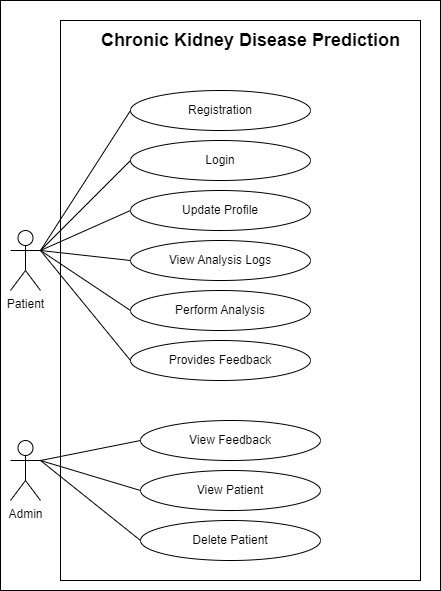

The diagram above was exported from draw.io. Its source (the exported page's mxGraphModel, read from the mxfile embedded in the PNG):
<mxGraphModel dx="1290" dy="1718" grid="1" gridSize="10" guides="1" tooltips="1" connect="1" arrows="1" fold="1" page="1" pageScale="1" pageWidth="827" pageHeight="1169" math="0" shadow="0">
  <root>
    <mxCell id="0" />
    <mxCell id="1" parent="0" />
    <mxCell id="DectGpHYEXR_oK8javBZ-2" value="" style="rounded=0;whiteSpace=wrap;html=1;" parent="1" vertex="1">
      <mxGeometry x="120" y="-60" width="440" height="590" as="geometry" />
    </mxCell>
    <mxCell id="DectGpHYEXR_oK8javBZ-1" value="" style="rounded=0;whiteSpace=wrap;html=1;" parent="1" vertex="1">
      <mxGeometry x="180" y="-40" width="360" height="560" as="geometry" />
    </mxCell>
    <mxCell id="zeH16p7ZoQ5t5XjPtyQ6-1" value="Patient" style="shape=umlActor;verticalLabelPosition=bottom;verticalAlign=top;html=1;outlineConnect=0;" parent="1" vertex="1">
      <mxGeometry x="130" y="170" width="30" height="60" as="geometry" />
    </mxCell>
    <mxCell id="zeH16p7ZoQ5t5XjPtyQ6-2" value="Admin" style="shape=umlActor;verticalLabelPosition=bottom;verticalAlign=top;html=1;outlineConnect=0;" parent="1" vertex="1">
      <mxGeometry x="130" y="380" width="30" height="60" as="geometry" />
    </mxCell>
    <mxCell id="zeH16p7ZoQ5t5XjPtyQ6-3" value="Update Profile" style="ellipse;whiteSpace=wrap;html=1;" parent="1" vertex="1">
      <mxGeometry x="250" y="130" width="180" height="40" as="geometry" />
    </mxCell>
    <mxCell id="zeH16p7ZoQ5t5XjPtyQ6-6" value="View Analysis Logs" style="ellipse;whiteSpace=wrap;html=1;" parent="1" vertex="1">
      <mxGeometry x="250" y="180" width="180" height="40" as="geometry" />
    </mxCell>
    <mxCell id="zeH16p7ZoQ5t5XjPtyQ6-7" value="Perform Analysis" style="ellipse;whiteSpace=wrap;html=1;" parent="1" vertex="1">
      <mxGeometry x="250" y="230" width="180" height="40" as="geometry" />
    </mxCell>
    <mxCell id="zeH16p7ZoQ5t5XjPtyQ6-8" value="View Feedback" style="ellipse;whiteSpace=wrap;html=1;" parent="1" vertex="1">
      <mxGeometry x="260" y="360" width="180" height="40" as="geometry" />
    </mxCell>
    <mxCell id="zeH16p7ZoQ5t5XjPtyQ6-9" value="View Patient" style="ellipse;whiteSpace=wrap;html=1;" parent="1" vertex="1">
      <mxGeometry x="260" y="410" width="180" height="40" as="geometry" />
    </mxCell>
    <mxCell id="zeH16p7ZoQ5t5XjPtyQ6-10" value="Delete Patient" style="ellipse;whiteSpace=wrap;html=1;" parent="1" vertex="1">
      <mxGeometry x="260" y="460" width="180" height="40" as="geometry" />
    </mxCell>
    <mxCell id="zeH16p7ZoQ5t5XjPtyQ6-21" value="Provides Feedback" style="ellipse;whiteSpace=wrap;html=1;" parent="1" vertex="1">
      <mxGeometry x="250" y="280" width="180" height="40" as="geometry" />
    </mxCell>
    <mxCell id="zeH16p7ZoQ5t5XjPtyQ6-22" value="Login" style="ellipse;whiteSpace=wrap;html=1;" parent="1" vertex="1">
      <mxGeometry x="250" y="80" width="180" height="40" as="geometry" />
    </mxCell>
    <mxCell id="zeH16p7ZoQ5t5XjPtyQ6-23" value="&lt;b&gt;&lt;font style=&quot;font-size: 18px;&quot;&gt;Chronic Kidney Disease Prediction&lt;/font&gt;&lt;/b&gt;" style="text;html=1;align=center;verticalAlign=middle;resizable=0;points=[];autosize=1;strokeColor=none;fillColor=none;" parent="1" vertex="1">
      <mxGeometry x="210" y="-40" width="320" height="40" as="geometry" />
    </mxCell>
    <mxCell id="zeH16p7ZoQ5t5XjPtyQ6-26" value="" style="endArrow=none;html=1;rounded=0;fontSize=18;entryX=0;entryY=0.5;entryDx=0;entryDy=0;exitX=1;exitY=0.3333333333333333;exitDx=0;exitDy=0;exitPerimeter=0;" parent="1" source="zeH16p7ZoQ5t5XjPtyQ6-1" target="zeH16p7ZoQ5t5XjPtyQ6-22" edge="1">
      <mxGeometry width="50" height="50" relative="1" as="geometry">
        <mxPoint x="50" y="170" as="sourcePoint" />
        <mxPoint x="100" y="120" as="targetPoint" />
      </mxGeometry>
    </mxCell>
    <mxCell id="zeH16p7ZoQ5t5XjPtyQ6-27" value="" style="endArrow=none;html=1;rounded=0;fontSize=18;entryX=0;entryY=0.5;entryDx=0;entryDy=0;" parent="1" target="zeH16p7ZoQ5t5XjPtyQ6-3" edge="1">
      <mxGeometry width="50" height="50" relative="1" as="geometry">
        <mxPoint x="160" y="190" as="sourcePoint" />
        <mxPoint x="260" y="110" as="targetPoint" />
      </mxGeometry>
    </mxCell>
    <mxCell id="zeH16p7ZoQ5t5XjPtyQ6-28" value="" style="endArrow=none;html=1;rounded=0;fontSize=18;entryX=0;entryY=0.5;entryDx=0;entryDy=0;exitX=1;exitY=0.3333333333333333;exitDx=0;exitDy=0;exitPerimeter=0;" parent="1" source="zeH16p7ZoQ5t5XjPtyQ6-1" target="zeH16p7ZoQ5t5XjPtyQ6-21" edge="1">
      <mxGeometry width="50" height="50" relative="1" as="geometry">
        <mxPoint x="180" y="210" as="sourcePoint" />
        <mxPoint x="270" y="120" as="targetPoint" />
      </mxGeometry>
    </mxCell>
    <mxCell id="zeH16p7ZoQ5t5XjPtyQ6-29" value="" style="endArrow=none;html=1;rounded=0;fontSize=18;entryX=0;entryY=0.5;entryDx=0;entryDy=0;" parent="1" target="zeH16p7ZoQ5t5XjPtyQ6-6" edge="1">
      <mxGeometry width="50" height="50" relative="1" as="geometry">
        <mxPoint x="160" y="190" as="sourcePoint" />
        <mxPoint x="260" y="160" as="targetPoint" />
      </mxGeometry>
    </mxCell>
    <mxCell id="zeH16p7ZoQ5t5XjPtyQ6-30" value="" style="endArrow=none;html=1;rounded=0;fontSize=18;entryX=0;entryY=0.5;entryDx=0;entryDy=0;" parent="1" target="zeH16p7ZoQ5t5XjPtyQ6-7" edge="1">
      <mxGeometry width="50" height="50" relative="1" as="geometry">
        <mxPoint x="160" y="190" as="sourcePoint" />
        <mxPoint x="260" y="210" as="targetPoint" />
      </mxGeometry>
    </mxCell>
    <mxCell id="zeH16p7ZoQ5t5XjPtyQ6-31" value="" style="endArrow=none;html=1;rounded=0;fontSize=18;exitX=1;exitY=0.3333333333333333;exitDx=0;exitDy=0;exitPerimeter=0;entryX=0;entryY=0.5;entryDx=0;entryDy=0;" parent="1" source="zeH16p7ZoQ5t5XjPtyQ6-2" target="zeH16p7ZoQ5t5XjPtyQ6-8" edge="1">
      <mxGeometry width="50" height="50" relative="1" as="geometry">
        <mxPoint x="190" y="410" as="sourcePoint" />
        <mxPoint x="240" y="360" as="targetPoint" />
      </mxGeometry>
    </mxCell>
    <mxCell id="zeH16p7ZoQ5t5XjPtyQ6-32" value="" style="endArrow=none;html=1;rounded=0;fontSize=18;exitX=1;exitY=0.3333333333333333;exitDx=0;exitDy=0;exitPerimeter=0;entryX=0;entryY=0.5;entryDx=0;entryDy=0;" parent="1" source="zeH16p7ZoQ5t5XjPtyQ6-2" target="zeH16p7ZoQ5t5XjPtyQ6-9" edge="1">
      <mxGeometry width="50" height="50" relative="1" as="geometry">
        <mxPoint x="170" y="410" as="sourcePoint" />
        <mxPoint x="270" y="390" as="targetPoint" />
      </mxGeometry>
    </mxCell>
    <mxCell id="zeH16p7ZoQ5t5XjPtyQ6-33" value="" style="endArrow=none;html=1;rounded=0;fontSize=18;exitX=1;exitY=0.3333333333333333;exitDx=0;exitDy=0;exitPerimeter=0;entryX=0;entryY=0.5;entryDx=0;entryDy=0;" parent="1" source="zeH16p7ZoQ5t5XjPtyQ6-2" target="zeH16p7ZoQ5t5XjPtyQ6-10" edge="1">
      <mxGeometry width="50" height="50" relative="1" as="geometry">
        <mxPoint x="180" y="420" as="sourcePoint" />
        <mxPoint x="280" y="400" as="targetPoint" />
      </mxGeometry>
    </mxCell>
    <mxCell id="f3kSD9YRbbgoKTCV-y9P-1" value="Registration" style="ellipse;whiteSpace=wrap;html=1;" parent="1" vertex="1">
      <mxGeometry x="250" y="30" width="180" height="40" as="geometry" />
    </mxCell>
    <mxCell id="f3kSD9YRbbgoKTCV-y9P-2" value="" style="endArrow=none;html=1;rounded=0;fontSize=18;entryX=0;entryY=0.5;entryDx=0;entryDy=0;" parent="1" target="f3kSD9YRbbgoKTCV-y9P-1" edge="1">
      <mxGeometry width="50" height="50" relative="1" as="geometry">
        <mxPoint x="160" y="190" as="sourcePoint" />
        <mxPoint x="260" y="110" as="targetPoint" />
      </mxGeometry>
    </mxCell>
  </root>
</mxGraphModel>